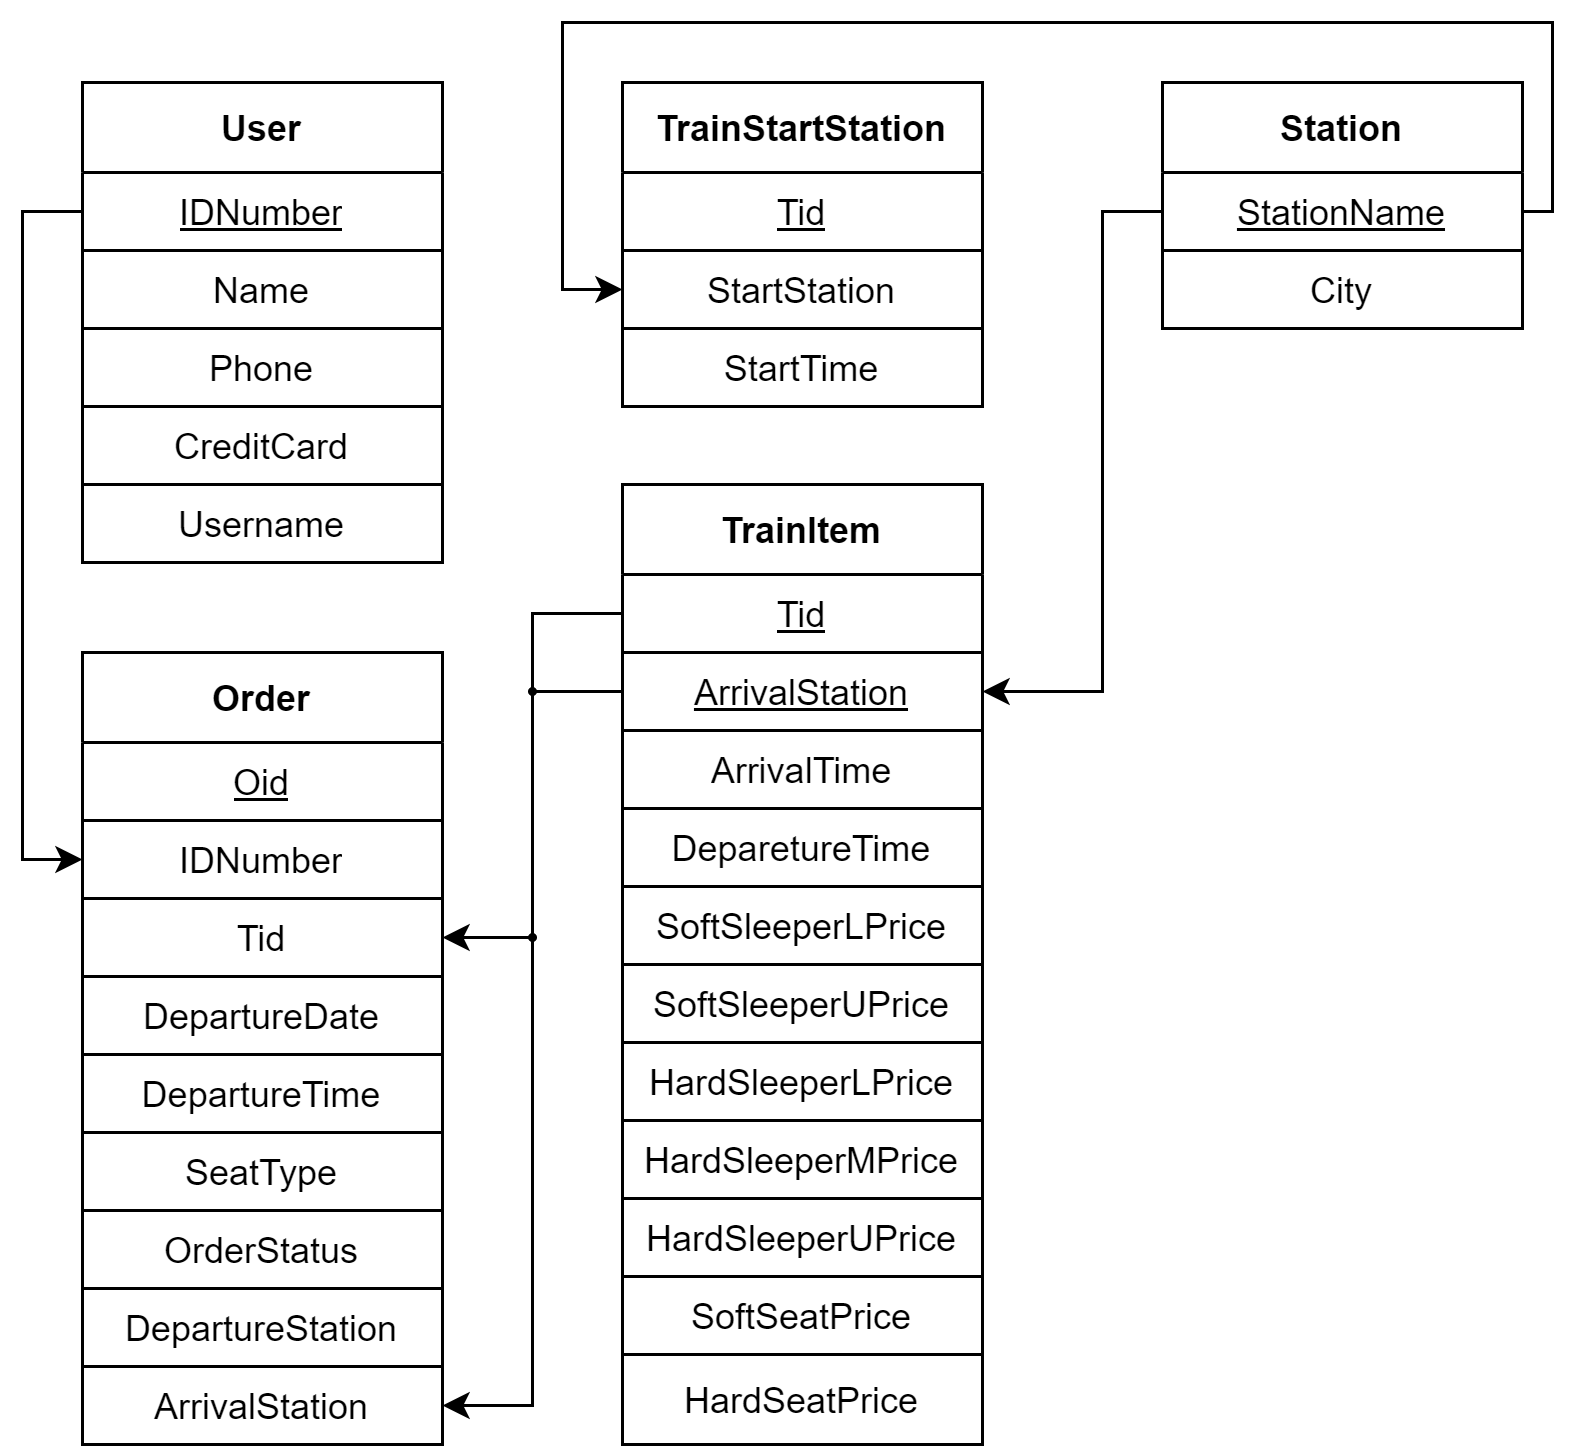

The diagram above was exported from draw.io. Its source (the exported page's mxGraphModel, read from the mxfile embedded in the PNG):
<mxGraphModel dx="1009" dy="540" grid="1" gridSize="10" guides="1" tooltips="1" connect="1" arrows="1" fold="1" page="1" pageScale="1" pageWidth="1169" pageHeight="827" math="0" shadow="0">
  <root>
    <mxCell id="0" />
    <mxCell id="1" parent="0" />
    <mxCell id="2" value="User" style="shape=table;html=1;whiteSpace=wrap;startSize=30;container=1;collapsible=0;childLayout=tableLayout;fontStyle=1;align=center;" vertex="1" parent="1">
      <mxGeometry x="140" y="150" width="120" height="160" as="geometry" />
    </mxCell>
    <mxCell id="3" value="" style="shape=partialRectangle;html=1;whiteSpace=wrap;collapsible=0;dropTarget=0;pointerEvents=0;fillColor=none;top=0;left=0;bottom=0;right=0;points=[[0,0.5],[1,0.5]];portConstraint=eastwest;" vertex="1" parent="2">
      <mxGeometry y="30" width="120" height="26" as="geometry" />
    </mxCell>
    <mxCell id="4" value="IDNumber" style="shape=partialRectangle;html=1;whiteSpace=wrap;connectable=0;fillColor=none;top=0;left=0;bottom=0;right=0;overflow=hidden;fontStyle=4" vertex="1" parent="3">
      <mxGeometry width="120" height="26" as="geometry" />
    </mxCell>
    <mxCell id="5" style="shape=partialRectangle;html=1;whiteSpace=wrap;collapsible=0;dropTarget=0;pointerEvents=0;fillColor=none;top=0;left=0;bottom=0;right=0;points=[[0,0.5],[1,0.5]];portConstraint=eastwest;" vertex="1" parent="2">
      <mxGeometry y="56" width="120" height="26" as="geometry" />
    </mxCell>
    <mxCell id="6" value="Name" style="shape=partialRectangle;html=1;whiteSpace=wrap;connectable=0;fillColor=none;top=0;left=0;bottom=0;right=0;overflow=hidden;" vertex="1" parent="5">
      <mxGeometry width="120" height="26" as="geometry" />
    </mxCell>
    <mxCell id="7" value="" style="shape=partialRectangle;html=1;whiteSpace=wrap;collapsible=0;dropTarget=0;pointerEvents=0;fillColor=none;top=0;left=0;bottom=0;right=0;points=[[0,0.5],[1,0.5]];portConstraint=eastwest;" vertex="1" parent="2">
      <mxGeometry y="82" width="120" height="26" as="geometry" />
    </mxCell>
    <mxCell id="8" value="Phone" style="shape=partialRectangle;html=1;whiteSpace=wrap;connectable=0;fillColor=none;top=0;left=0;bottom=0;right=0;overflow=hidden;" vertex="1" parent="7">
      <mxGeometry width="120" height="26" as="geometry" />
    </mxCell>
    <mxCell id="9" style="shape=partialRectangle;html=1;whiteSpace=wrap;collapsible=0;dropTarget=0;pointerEvents=0;fillColor=none;top=0;left=0;bottom=0;right=0;points=[[0,0.5],[1,0.5]];portConstraint=eastwest;" vertex="1" parent="2">
      <mxGeometry y="108" width="120" height="26" as="geometry" />
    </mxCell>
    <mxCell id="10" value="CreditCard" style="shape=partialRectangle;html=1;whiteSpace=wrap;connectable=0;fillColor=none;top=0;left=0;bottom=0;right=0;overflow=hidden;" vertex="1" parent="9">
      <mxGeometry width="120" height="26" as="geometry" />
    </mxCell>
    <mxCell id="11" style="shape=partialRectangle;html=1;whiteSpace=wrap;collapsible=0;dropTarget=0;pointerEvents=0;fillColor=none;top=0;left=0;bottom=0;right=0;points=[[0,0.5],[1,0.5]];portConstraint=eastwest;" vertex="1" parent="2">
      <mxGeometry y="134" width="120" height="26" as="geometry" />
    </mxCell>
    <mxCell id="12" value="Username" style="shape=partialRectangle;html=1;whiteSpace=wrap;connectable=0;fillColor=none;top=0;left=0;bottom=0;right=0;overflow=hidden;" vertex="1" parent="11">
      <mxGeometry width="120" height="26" as="geometry" />
    </mxCell>
    <mxCell id="13" value="Order" style="shape=table;html=1;whiteSpace=wrap;startSize=30;container=1;collapsible=0;childLayout=tableLayout;fontStyle=1;align=center;" vertex="1" parent="1">
      <mxGeometry x="140" y="340" width="120" height="264" as="geometry" />
    </mxCell>
    <mxCell id="14" value="" style="shape=partialRectangle;html=1;whiteSpace=wrap;collapsible=0;dropTarget=0;pointerEvents=0;fillColor=none;top=0;left=0;bottom=0;right=0;points=[[0,0.5],[1,0.5]];portConstraint=eastwest;" vertex="1" parent="13">
      <mxGeometry y="30" width="120" height="26" as="geometry" />
    </mxCell>
    <mxCell id="15" value="Oid" style="shape=partialRectangle;html=1;whiteSpace=wrap;connectable=0;fillColor=none;top=0;left=0;bottom=0;right=0;overflow=hidden;fontStyle=4" vertex="1" parent="14">
      <mxGeometry width="120" height="26" as="geometry" />
    </mxCell>
    <mxCell id="16" style="shape=partialRectangle;html=1;whiteSpace=wrap;collapsible=0;dropTarget=0;pointerEvents=0;fillColor=none;top=0;left=0;bottom=0;right=0;points=[[0,0.5],[1,0.5]];portConstraint=eastwest;" vertex="1" parent="13">
      <mxGeometry y="56" width="120" height="26" as="geometry" />
    </mxCell>
    <mxCell id="17" value="IDNumber" style="shape=partialRectangle;html=1;whiteSpace=wrap;connectable=0;fillColor=none;top=0;left=0;bottom=0;right=0;overflow=hidden;" vertex="1" parent="16">
      <mxGeometry width="120" height="26" as="geometry" />
    </mxCell>
    <mxCell id="18" value="" style="shape=partialRectangle;html=1;whiteSpace=wrap;collapsible=0;dropTarget=0;pointerEvents=0;fillColor=none;top=0;left=0;bottom=0;right=0;points=[[0,0.5],[1,0.5]];portConstraint=eastwest;" vertex="1" parent="13">
      <mxGeometry y="82" width="120" height="26" as="geometry" />
    </mxCell>
    <mxCell id="19" value="Tid" style="shape=partialRectangle;html=1;whiteSpace=wrap;connectable=0;fillColor=none;top=0;left=0;bottom=0;right=0;overflow=hidden;" vertex="1" parent="18">
      <mxGeometry width="120" height="26" as="geometry" />
    </mxCell>
    <mxCell id="20" style="shape=partialRectangle;html=1;whiteSpace=wrap;collapsible=0;dropTarget=0;pointerEvents=0;fillColor=none;top=0;left=0;bottom=0;right=0;points=[[0,0.5],[1,0.5]];portConstraint=eastwest;" vertex="1" parent="13">
      <mxGeometry y="108" width="120" height="26" as="geometry" />
    </mxCell>
    <mxCell id="21" value="DepartureDate" style="shape=partialRectangle;html=1;whiteSpace=wrap;connectable=0;fillColor=none;top=0;left=0;bottom=0;right=0;overflow=hidden;" vertex="1" parent="20">
      <mxGeometry width="120" height="26" as="geometry" />
    </mxCell>
    <mxCell id="22" style="shape=partialRectangle;html=1;whiteSpace=wrap;collapsible=0;dropTarget=0;pointerEvents=0;fillColor=none;top=0;left=0;bottom=0;right=0;points=[[0,0.5],[1,0.5]];portConstraint=eastwest;" vertex="1" parent="13">
      <mxGeometry y="134" width="120" height="26" as="geometry" />
    </mxCell>
    <mxCell id="23" value="DepartureTime" style="shape=partialRectangle;html=1;whiteSpace=wrap;connectable=0;fillColor=none;top=0;left=0;bottom=0;right=0;overflow=hidden;" vertex="1" parent="22">
      <mxGeometry width="120" height="26" as="geometry" />
    </mxCell>
    <mxCell id="24" style="shape=partialRectangle;html=1;whiteSpace=wrap;collapsible=0;dropTarget=0;pointerEvents=0;fillColor=none;top=0;left=0;bottom=0;right=0;points=[[0,0.5],[1,0.5]];portConstraint=eastwest;" vertex="1" parent="13">
      <mxGeometry y="160" width="120" height="26" as="geometry" />
    </mxCell>
    <mxCell id="25" value="SeatType" style="shape=partialRectangle;html=1;whiteSpace=wrap;connectable=0;fillColor=none;top=0;left=0;bottom=0;right=0;overflow=hidden;" vertex="1" parent="24">
      <mxGeometry width="120" height="26" as="geometry" />
    </mxCell>
    <mxCell id="26" style="shape=partialRectangle;html=1;whiteSpace=wrap;collapsible=0;dropTarget=0;pointerEvents=0;fillColor=none;top=0;left=0;bottom=0;right=0;points=[[0,0.5],[1,0.5]];portConstraint=eastwest;" vertex="1" parent="13">
      <mxGeometry y="186" width="120" height="26" as="geometry" />
    </mxCell>
    <mxCell id="27" value="OrderStatus" style="shape=partialRectangle;html=1;whiteSpace=wrap;connectable=0;fillColor=none;top=0;left=0;bottom=0;right=0;overflow=hidden;" vertex="1" parent="26">
      <mxGeometry width="120" height="26" as="geometry" />
    </mxCell>
    <mxCell id="28" style="shape=partialRectangle;html=1;whiteSpace=wrap;collapsible=0;dropTarget=0;pointerEvents=0;fillColor=none;top=0;left=0;bottom=0;right=0;points=[[0,0.5],[1,0.5]];portConstraint=eastwest;" vertex="1" parent="13">
      <mxGeometry y="212" width="120" height="26" as="geometry" />
    </mxCell>
    <mxCell id="29" value="DepartureStation" style="shape=partialRectangle;html=1;whiteSpace=wrap;connectable=0;fillColor=none;top=0;left=0;bottom=0;right=0;overflow=hidden;" vertex="1" parent="28">
      <mxGeometry width="120" height="26" as="geometry" />
    </mxCell>
    <mxCell id="30" style="shape=partialRectangle;html=1;whiteSpace=wrap;collapsible=0;dropTarget=0;pointerEvents=0;fillColor=none;top=0;left=0;bottom=0;right=0;points=[[0,0.5],[1,0.5]];portConstraint=eastwest;" vertex="1" parent="13">
      <mxGeometry y="238" width="120" height="26" as="geometry" />
    </mxCell>
    <mxCell id="31" value="ArrivalStation" style="shape=partialRectangle;html=1;whiteSpace=wrap;connectable=0;fillColor=none;top=0;left=0;bottom=0;right=0;overflow=hidden;" vertex="1" parent="30">
      <mxGeometry width="120" height="26" as="geometry" />
    </mxCell>
    <mxCell id="32" value="TrainStartStation" style="shape=table;html=1;whiteSpace=wrap;startSize=30;container=1;collapsible=0;childLayout=tableLayout;fontStyle=1;align=center;" vertex="1" parent="1">
      <mxGeometry x="320" y="150" width="120" height="108" as="geometry" />
    </mxCell>
    <mxCell id="33" value="" style="shape=partialRectangle;html=1;whiteSpace=wrap;collapsible=0;dropTarget=0;pointerEvents=0;fillColor=none;top=0;left=0;bottom=0;right=0;points=[[0,0.5],[1,0.5]];portConstraint=eastwest;" vertex="1" parent="32">
      <mxGeometry y="30" width="120" height="26" as="geometry" />
    </mxCell>
    <mxCell id="34" value="Tid" style="shape=partialRectangle;html=1;whiteSpace=wrap;connectable=0;fillColor=none;top=0;left=0;bottom=0;right=0;overflow=hidden;fontStyle=4" vertex="1" parent="33">
      <mxGeometry width="120" height="26" as="geometry" />
    </mxCell>
    <mxCell id="35" style="shape=partialRectangle;html=1;whiteSpace=wrap;collapsible=0;dropTarget=0;pointerEvents=0;fillColor=none;top=0;left=0;bottom=0;right=0;points=[[0,0.5],[1,0.5]];portConstraint=eastwest;" vertex="1" parent="32">
      <mxGeometry y="56" width="120" height="26" as="geometry" />
    </mxCell>
    <mxCell id="36" value="StartStation" style="shape=partialRectangle;html=1;whiteSpace=wrap;connectable=0;fillColor=none;top=0;left=0;bottom=0;right=0;overflow=hidden;" vertex="1" parent="35">
      <mxGeometry width="120" height="26" as="geometry" />
    </mxCell>
    <mxCell id="37" style="shape=partialRectangle;html=1;whiteSpace=wrap;collapsible=0;dropTarget=0;pointerEvents=0;fillColor=none;top=0;left=0;bottom=0;right=0;points=[[0,0.5],[1,0.5]];portConstraint=eastwest;" vertex="1" parent="32">
      <mxGeometry y="82" width="120" height="26" as="geometry" />
    </mxCell>
    <mxCell id="38" value="StartTime" style="shape=partialRectangle;html=1;whiteSpace=wrap;connectable=0;fillColor=none;top=0;left=0;bottom=0;right=0;overflow=hidden;" vertex="1" parent="37">
      <mxGeometry width="120" height="26" as="geometry" />
    </mxCell>
    <mxCell id="39" value="TrainItem" style="shape=table;html=1;whiteSpace=wrap;startSize=30;container=1;collapsible=0;childLayout=tableLayout;fontStyle=1;align=center;" vertex="1" parent="1">
      <mxGeometry x="320" y="284" width="120" height="320" as="geometry" />
    </mxCell>
    <mxCell id="40" value="" style="shape=partialRectangle;html=1;whiteSpace=wrap;collapsible=0;dropTarget=0;pointerEvents=0;fillColor=none;top=0;left=0;bottom=0;right=0;points=[[0,0.5],[1,0.5]];portConstraint=eastwest;" vertex="1" parent="39">
      <mxGeometry y="30" width="120" height="26" as="geometry" />
    </mxCell>
    <mxCell id="41" value="Tid" style="shape=partialRectangle;html=1;whiteSpace=wrap;connectable=0;fillColor=none;top=0;left=0;bottom=0;right=0;overflow=hidden;fontStyle=4" vertex="1" parent="40">
      <mxGeometry width="120" height="26" as="geometry" />
    </mxCell>
    <mxCell id="42" style="shape=partialRectangle;html=1;whiteSpace=wrap;collapsible=0;dropTarget=0;pointerEvents=0;fillColor=none;top=0;left=0;bottom=0;right=0;points=[[0,0.5],[1,0.5]];portConstraint=eastwest;" vertex="1" parent="39">
      <mxGeometry y="56" width="120" height="26" as="geometry" />
    </mxCell>
    <mxCell id="43" value="&lt;u&gt;ArrivalStation&lt;/u&gt;" style="shape=partialRectangle;html=1;whiteSpace=wrap;connectable=0;fillColor=none;top=0;left=0;bottom=0;right=0;overflow=hidden;" vertex="1" parent="42">
      <mxGeometry width="120" height="26" as="geometry" />
    </mxCell>
    <mxCell id="44" value="" style="shape=partialRectangle;html=1;whiteSpace=wrap;collapsible=0;dropTarget=0;pointerEvents=0;fillColor=none;top=0;left=0;bottom=0;right=0;points=[[0,0.5],[1,0.5]];portConstraint=eastwest;" vertex="1" parent="39">
      <mxGeometry y="82" width="120" height="26" as="geometry" />
    </mxCell>
    <mxCell id="45" value="ArrivalTime" style="shape=partialRectangle;html=1;whiteSpace=wrap;connectable=0;fillColor=none;top=0;left=0;bottom=0;right=0;overflow=hidden;" vertex="1" parent="44">
      <mxGeometry width="120" height="26" as="geometry" />
    </mxCell>
    <mxCell id="46" style="shape=partialRectangle;html=1;whiteSpace=wrap;collapsible=0;dropTarget=0;pointerEvents=0;fillColor=none;top=0;left=0;bottom=0;right=0;points=[[0,0.5],[1,0.5]];portConstraint=eastwest;" vertex="1" parent="39">
      <mxGeometry y="108" width="120" height="26" as="geometry" />
    </mxCell>
    <mxCell id="47" value="DeparetureTime" style="shape=partialRectangle;html=1;whiteSpace=wrap;connectable=0;fillColor=none;top=0;left=0;bottom=0;right=0;overflow=hidden;" vertex="1" parent="46">
      <mxGeometry width="120" height="26" as="geometry" />
    </mxCell>
    <mxCell id="48" style="shape=partialRectangle;html=1;whiteSpace=wrap;collapsible=0;dropTarget=0;pointerEvents=0;fillColor=none;top=0;left=0;bottom=0;right=0;points=[[0,0.5],[1,0.5]];portConstraint=eastwest;" vertex="1" parent="39">
      <mxGeometry y="134" width="120" height="26" as="geometry" />
    </mxCell>
    <mxCell id="49" value="SoftSleeperLPrice" style="shape=partialRectangle;html=1;whiteSpace=wrap;connectable=0;fillColor=none;top=0;left=0;bottom=0;right=0;overflow=hidden;" vertex="1" parent="48">
      <mxGeometry width="120" height="26" as="geometry" />
    </mxCell>
    <mxCell id="50" style="shape=partialRectangle;html=1;whiteSpace=wrap;collapsible=0;dropTarget=0;pointerEvents=0;fillColor=none;top=0;left=0;bottom=0;right=0;points=[[0,0.5],[1,0.5]];portConstraint=eastwest;" vertex="1" parent="39">
      <mxGeometry y="160" width="120" height="26" as="geometry" />
    </mxCell>
    <mxCell id="51" value="&lt;span&gt;SoftSleeperUPrice&lt;/span&gt;" style="shape=partialRectangle;html=1;whiteSpace=wrap;connectable=0;fillColor=none;top=0;left=0;bottom=0;right=0;overflow=hidden;" vertex="1" parent="50">
      <mxGeometry width="120" height="26" as="geometry" />
    </mxCell>
    <mxCell id="52" style="shape=partialRectangle;html=1;whiteSpace=wrap;collapsible=0;dropTarget=0;pointerEvents=0;fillColor=none;top=0;left=0;bottom=0;right=0;points=[[0,0.5],[1,0.5]];portConstraint=eastwest;" vertex="1" parent="39">
      <mxGeometry y="186" width="120" height="26" as="geometry" />
    </mxCell>
    <mxCell id="53" value="HardSleeperLPrice" style="shape=partialRectangle;html=1;whiteSpace=wrap;connectable=0;fillColor=none;top=0;left=0;bottom=0;right=0;overflow=hidden;" vertex="1" parent="52">
      <mxGeometry width="120" height="26" as="geometry" />
    </mxCell>
    <mxCell id="54" style="shape=partialRectangle;html=1;whiteSpace=wrap;collapsible=0;dropTarget=0;pointerEvents=0;fillColor=none;top=0;left=0;bottom=0;right=0;points=[[0,0.5],[1,0.5]];portConstraint=eastwest;" vertex="1" parent="39">
      <mxGeometry y="212" width="120" height="26" as="geometry" />
    </mxCell>
    <mxCell id="55" value="HardSleeperMPrice" style="shape=partialRectangle;html=1;whiteSpace=wrap;connectable=0;fillColor=none;top=0;left=0;bottom=0;right=0;overflow=hidden;" vertex="1" parent="54">
      <mxGeometry width="120" height="26" as="geometry" />
    </mxCell>
    <mxCell id="56" style="shape=partialRectangle;html=1;whiteSpace=wrap;collapsible=0;dropTarget=0;pointerEvents=0;fillColor=none;top=0;left=0;bottom=0;right=0;points=[[0,0.5],[1,0.5]];portConstraint=eastwest;" vertex="1" parent="39">
      <mxGeometry y="238" width="120" height="26" as="geometry" />
    </mxCell>
    <mxCell id="57" value="HardSleeperUPrice" style="shape=partialRectangle;html=1;whiteSpace=wrap;connectable=0;fillColor=none;top=0;left=0;bottom=0;right=0;overflow=hidden;" vertex="1" parent="56">
      <mxGeometry width="120" height="26" as="geometry" />
    </mxCell>
    <mxCell id="58" style="shape=partialRectangle;html=1;whiteSpace=wrap;collapsible=0;dropTarget=0;pointerEvents=0;fillColor=none;top=0;left=0;bottom=0;right=0;points=[[0,0.5],[1,0.5]];portConstraint=eastwest;" vertex="1" parent="39">
      <mxGeometry y="264" width="120" height="26" as="geometry" />
    </mxCell>
    <mxCell id="59" value="SoftSeatPrice" style="shape=partialRectangle;html=1;whiteSpace=wrap;connectable=0;fillColor=none;top=0;left=0;bottom=0;right=0;overflow=hidden;" vertex="1" parent="58">
      <mxGeometry width="120" height="26" as="geometry" />
    </mxCell>
    <mxCell id="60" style="shape=partialRectangle;html=1;whiteSpace=wrap;collapsible=0;dropTarget=0;pointerEvents=0;fillColor=none;top=0;left=0;bottom=0;right=0;points=[[0,0.5],[1,0.5]];portConstraint=eastwest;" vertex="1" parent="39">
      <mxGeometry y="290" width="120" height="30" as="geometry" />
    </mxCell>
    <mxCell id="61" value="HardSeatPrice" style="shape=partialRectangle;html=1;whiteSpace=wrap;connectable=0;fillColor=none;top=0;left=0;bottom=0;right=0;overflow=hidden;" vertex="1" parent="60">
      <mxGeometry width="120" height="30" as="geometry" />
    </mxCell>
    <mxCell id="62" value="Station" style="shape=table;html=1;whiteSpace=wrap;startSize=30;container=1;collapsible=0;childLayout=tableLayout;fontStyle=1;align=center;" vertex="1" parent="1">
      <mxGeometry x="500" y="150" width="120" height="82" as="geometry" />
    </mxCell>
    <mxCell id="63" value="" style="shape=partialRectangle;html=1;whiteSpace=wrap;collapsible=0;dropTarget=0;pointerEvents=0;fillColor=none;top=0;left=0;bottom=0;right=0;points=[[0,0.5],[1,0.5]];portConstraint=eastwest;" vertex="1" parent="62">
      <mxGeometry y="30" width="120" height="26" as="geometry" />
    </mxCell>
    <mxCell id="64" value="StationName" style="shape=partialRectangle;html=1;whiteSpace=wrap;connectable=0;fillColor=none;top=0;left=0;bottom=0;right=0;overflow=hidden;fontStyle=4" vertex="1" parent="63">
      <mxGeometry width="120" height="26" as="geometry" />
    </mxCell>
    <mxCell id="65" style="shape=partialRectangle;html=1;whiteSpace=wrap;collapsible=0;dropTarget=0;pointerEvents=0;fillColor=none;top=0;left=0;bottom=0;right=0;points=[[0,0.5],[1,0.5]];portConstraint=eastwest;" vertex="1" parent="62">
      <mxGeometry y="56" width="120" height="26" as="geometry" />
    </mxCell>
    <mxCell id="66" value="City" style="shape=partialRectangle;html=1;whiteSpace=wrap;connectable=0;fillColor=none;top=0;left=0;bottom=0;right=0;overflow=hidden;" vertex="1" parent="65">
      <mxGeometry width="120" height="26" as="geometry" />
    </mxCell>
    <mxCell id="67" style="edgeStyle=orthogonalEdgeStyle;rounded=0;orthogonalLoop=1;jettySize=auto;html=1;exitX=0;exitY=0.5;exitDx=0;exitDy=0;entryX=0;entryY=0.5;entryDx=0;entryDy=0;" edge="1" source="3" target="16" parent="1">
      <mxGeometry relative="1" as="geometry" />
    </mxCell>
    <mxCell id="68" style="edgeStyle=orthogonalEdgeStyle;rounded=0;orthogonalLoop=1;jettySize=auto;html=1;exitX=0;exitY=0.5;exitDx=0;exitDy=0;entryX=1;entryY=0.5;entryDx=0;entryDy=0;" edge="1" source="63" target="42" parent="1">
      <mxGeometry relative="1" as="geometry">
        <Array as="points">
          <mxPoint x="480" y="193" />
          <mxPoint x="480" y="353" />
        </Array>
      </mxGeometry>
    </mxCell>
    <mxCell id="69" style="edgeStyle=orthogonalEdgeStyle;rounded=0;orthogonalLoop=1;jettySize=auto;html=1;exitX=1;exitY=0.5;exitDx=0;exitDy=0;entryX=0;entryY=0.5;entryDx=0;entryDy=0;" edge="1" source="63" target="35" parent="1">
      <mxGeometry relative="1" as="geometry">
        <Array as="points">
          <mxPoint x="630" y="193" />
          <mxPoint x="630" y="130" />
          <mxPoint x="300" y="130" />
          <mxPoint x="300" y="219" />
        </Array>
      </mxGeometry>
    </mxCell>
    <mxCell id="70" style="edgeStyle=orthogonalEdgeStyle;rounded=0;orthogonalLoop=1;jettySize=auto;html=1;exitX=0;exitY=0.5;exitDx=0;exitDy=0;entryX=1;entryY=0.5;entryDx=0;entryDy=0;" edge="1" source="40" target="18" parent="1">
      <mxGeometry relative="1" as="geometry" />
    </mxCell>
    <mxCell id="71" style="edgeStyle=orthogonalEdgeStyle;rounded=0;orthogonalLoop=1;jettySize=auto;html=1;exitX=0;exitY=0.5;exitDx=0;exitDy=0;entryX=1;entryY=0.5;entryDx=0;entryDy=0;" edge="1" source="42" target="30" parent="1">
      <mxGeometry relative="1" as="geometry" />
    </mxCell>
    <mxCell id="72" value="" style="ellipse;whiteSpace=wrap;html=1;aspect=fixed;fillColor=#000000;" vertex="1" parent="1">
      <mxGeometry x="289" y="352" width="2" height="2" as="geometry" />
    </mxCell>
    <mxCell id="73" value="" style="ellipse;whiteSpace=wrap;html=1;aspect=fixed;fillColor=#000000;" vertex="1" parent="1">
      <mxGeometry x="289" y="434" width="2" height="2" as="geometry" />
    </mxCell>
  </root>
</mxGraphModel>